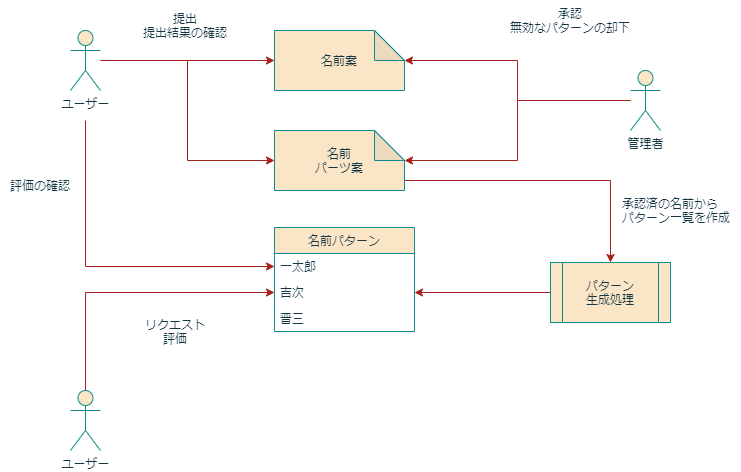

The diagram above was exported from draw.io. Its source (the exported page's mxGraphModel, read from the mxfile embedded in the PNG):
<mxGraphModel dx="448" dy="699" grid="1" gridSize="10" guides="1" tooltips="1" connect="1" arrows="1" fold="1" page="1" pageScale="1" pageWidth="827" pageHeight="1169" background="#FFFFFF" math="0" shadow="0">
  <root>
    <mxCell id="0" />
    <mxCell id="1" parent="0" />
    <mxCell id="6" style="edgeStyle=orthogonalEdgeStyle;rounded=0;orthogonalLoop=1;jettySize=auto;html=1;labelBackgroundColor=#DAD2D8;strokeColor=#A8201A;fontColor=#143642;" parent="1" source="2" target="5" edge="1">
      <mxGeometry relative="1" as="geometry" />
    </mxCell>
    <mxCell id="8" style="edgeStyle=orthogonalEdgeStyle;rounded=0;orthogonalLoop=1;jettySize=auto;html=1;entryX=0;entryY=0.5;entryDx=0;entryDy=0;entryPerimeter=0;labelBackgroundColor=#DAD2D8;strokeColor=#A8201A;fontColor=#143642;" parent="1" source="2" target="7" edge="1">
      <mxGeometry relative="1" as="geometry" />
    </mxCell>
    <mxCell id="19" style="edgeStyle=orthogonalEdgeStyle;rounded=0;orthogonalLoop=1;jettySize=auto;html=1;labelBackgroundColor=#DAD2D8;strokeColor=#A8201A;fontColor=#143642;" parent="1" target="14" edge="1">
      <mxGeometry relative="1" as="geometry">
        <mxPoint x="95" y="170" as="sourcePoint" />
      </mxGeometry>
    </mxCell>
    <mxCell id="2" value="ユーザー" style="shape=umlActor;verticalLabelPosition=bottom;verticalAlign=top;html=1;outlineConnect=0;fillColor=#FAE5C7;strokeColor=#0F8B8D;fontColor=#143642;" parent="1" vertex="1">
      <mxGeometry x="80" y="80" width="30" height="60" as="geometry" />
    </mxCell>
    <mxCell id="9" style="edgeStyle=orthogonalEdgeStyle;rounded=0;orthogonalLoop=1;jettySize=auto;html=1;entryX=0;entryY=0;entryDx=130;entryDy=30;entryPerimeter=0;labelBackgroundColor=#DAD2D8;strokeColor=#A8201A;fontColor=#143642;" parent="1" source="3" target="5" edge="1">
      <mxGeometry relative="1" as="geometry" />
    </mxCell>
    <mxCell id="10" style="edgeStyle=orthogonalEdgeStyle;rounded=0;orthogonalLoop=1;jettySize=auto;html=1;labelBackgroundColor=#DAD2D8;strokeColor=#A8201A;fontColor=#143642;" parent="1" source="3" target="7" edge="1">
      <mxGeometry relative="1" as="geometry" />
    </mxCell>
    <mxCell id="3" value="管理者" style="shape=umlActor;verticalLabelPosition=bottom;verticalAlign=top;html=1;outlineConnect=0;fillColor=#FAE5C7;strokeColor=#0F8B8D;fontColor=#143642;" parent="1" vertex="1">
      <mxGeometry x="640" y="120" width="30" height="60" as="geometry" />
    </mxCell>
    <mxCell id="17" style="edgeStyle=orthogonalEdgeStyle;rounded=0;orthogonalLoop=1;jettySize=auto;html=1;entryX=0;entryY=0.5;entryDx=0;entryDy=0;labelBackgroundColor=#DAD2D8;strokeColor=#A8201A;fontColor=#143642;" parent="1" source="4" target="15" edge="1">
      <mxGeometry relative="1" as="geometry" />
    </mxCell>
    <mxCell id="4" value="ユーザー" style="shape=umlActor;verticalLabelPosition=bottom;verticalAlign=top;html=1;outlineConnect=0;fillColor=#FAE5C7;strokeColor=#0F8B8D;fontColor=#143642;" parent="1" vertex="1">
      <mxGeometry x="80" y="440" width="30" height="60" as="geometry" />
    </mxCell>
    <mxCell id="5" value="名前案" style="shape=note;whiteSpace=wrap;html=1;backgroundOutline=1;darkOpacity=0.05;fillColor=#FAE5C7;strokeColor=#0F8B8D;fontColor=#143642;" parent="1" vertex="1">
      <mxGeometry x="284" y="80" width="130" height="60" as="geometry" />
    </mxCell>
    <mxCell id="24" style="edgeStyle=orthogonalEdgeStyle;rounded=0;sketch=0;orthogonalLoop=1;jettySize=auto;html=1;fontColor=#143642;strokeColor=#A8201A;fillColor=#FAE5C7;" parent="1" source="7" target="22" edge="1">
      <mxGeometry relative="1" as="geometry">
        <Array as="points">
          <mxPoint x="620" y="230" />
        </Array>
      </mxGeometry>
    </mxCell>
    <mxCell id="7" value="名前&lt;br&gt;パーツ案" style="shape=note;whiteSpace=wrap;html=1;backgroundOutline=1;darkOpacity=0.05;fillColor=#FAE5C7;strokeColor=#0F8B8D;fontColor=#143642;" parent="1" vertex="1">
      <mxGeometry x="284" y="180" width="130" height="60" as="geometry" />
    </mxCell>
    <mxCell id="11" value="提出&lt;br&gt;提出結果の確認" style="text;html=1;strokeColor=none;fillColor=none;align=center;verticalAlign=middle;whiteSpace=wrap;rounded=0;fontColor=#143642;" parent="1" vertex="1">
      <mxGeometry x="150" y="60" width="90" height="30" as="geometry" />
    </mxCell>
    <mxCell id="12" value="承認&lt;br&gt;無効なパターンの却下" style="text;html=1;strokeColor=none;fillColor=none;align=center;verticalAlign=middle;whiteSpace=wrap;rounded=0;fontColor=#143642;" parent="1" vertex="1">
      <mxGeometry x="510" y="50" width="140" height="40" as="geometry" />
    </mxCell>
    <mxCell id="13" value="名前パターン" style="swimlane;fontStyle=0;childLayout=stackLayout;horizontal=1;startSize=26;horizontalStack=0;resizeParent=1;resizeParentMax=0;resizeLast=0;collapsible=1;marginBottom=0;fillColor=#FAE5C7;strokeColor=#0F8B8D;fontColor=#143642;" parent="1" vertex="1">
      <mxGeometry x="284" y="277" width="140" height="104" as="geometry" />
    </mxCell>
    <mxCell id="14" value="一太郎" style="text;strokeColor=none;fillColor=none;align=left;verticalAlign=top;spacingLeft=4;spacingRight=4;overflow=hidden;rotatable=0;points=[[0,0.5],[1,0.5]];portConstraint=eastwest;fontColor=#143642;" parent="13" vertex="1">
      <mxGeometry y="26" width="140" height="26" as="geometry" />
    </mxCell>
    <mxCell id="15" value="吉次" style="text;strokeColor=none;fillColor=none;align=left;verticalAlign=top;spacingLeft=4;spacingRight=4;overflow=hidden;rotatable=0;points=[[0,0.5],[1,0.5]];portConstraint=eastwest;fontColor=#143642;" parent="13" vertex="1">
      <mxGeometry y="52" width="140" height="26" as="geometry" />
    </mxCell>
    <mxCell id="21" value="晋三" style="text;strokeColor=none;fillColor=none;align=left;verticalAlign=top;spacingLeft=4;spacingRight=4;overflow=hidden;rotatable=0;points=[[0,0.5],[1,0.5]];portConstraint=eastwest;fontColor=#143642;" parent="13" vertex="1">
      <mxGeometry y="78" width="140" height="26" as="geometry" />
    </mxCell>
    <mxCell id="18" value="リクエスト&lt;br&gt;評価" style="text;html=1;strokeColor=none;fillColor=none;align=center;verticalAlign=middle;whiteSpace=wrap;rounded=0;fontColor=#143642;" parent="1" vertex="1">
      <mxGeometry x="130" y="361" width="110" height="39" as="geometry" />
    </mxCell>
    <mxCell id="20" value="評価の確認" style="text;html=1;strokeColor=none;fillColor=none;align=center;verticalAlign=middle;whiteSpace=wrap;rounded=0;fontColor=#143642;" parent="1" vertex="1">
      <mxGeometry x="10" y="220" width="80" height="30" as="geometry" />
    </mxCell>
    <mxCell id="25" style="edgeStyle=orthogonalEdgeStyle;rounded=0;sketch=0;orthogonalLoop=1;jettySize=auto;html=1;entryX=1;entryY=0.5;entryDx=0;entryDy=0;fontColor=#143642;strokeColor=#A8201A;fillColor=#FAE5C7;" parent="1" source="22" target="15" edge="1">
      <mxGeometry relative="1" as="geometry" />
    </mxCell>
    <mxCell id="22" value="パターン&lt;br&gt;生成処理" style="shape=process;whiteSpace=wrap;html=1;backgroundOutline=1;rounded=0;sketch=0;fontColor=#143642;strokeColor=#0F8B8D;fillColor=#FAE5C7;" parent="1" vertex="1">
      <mxGeometry x="560" y="312" width="120" height="60" as="geometry" />
    </mxCell>
    <mxCell id="26" value="承認済の名前から&lt;br&gt;パターン一覧を作成" style="text;html=1;strokeColor=none;fillColor=none;align=left;verticalAlign=middle;whiteSpace=wrap;rounded=0;fontColor=#143642;" parent="1" vertex="1">
      <mxGeometry x="630" y="240" width="120" height="40" as="geometry" />
    </mxCell>
  </root>
</mxGraphModel>